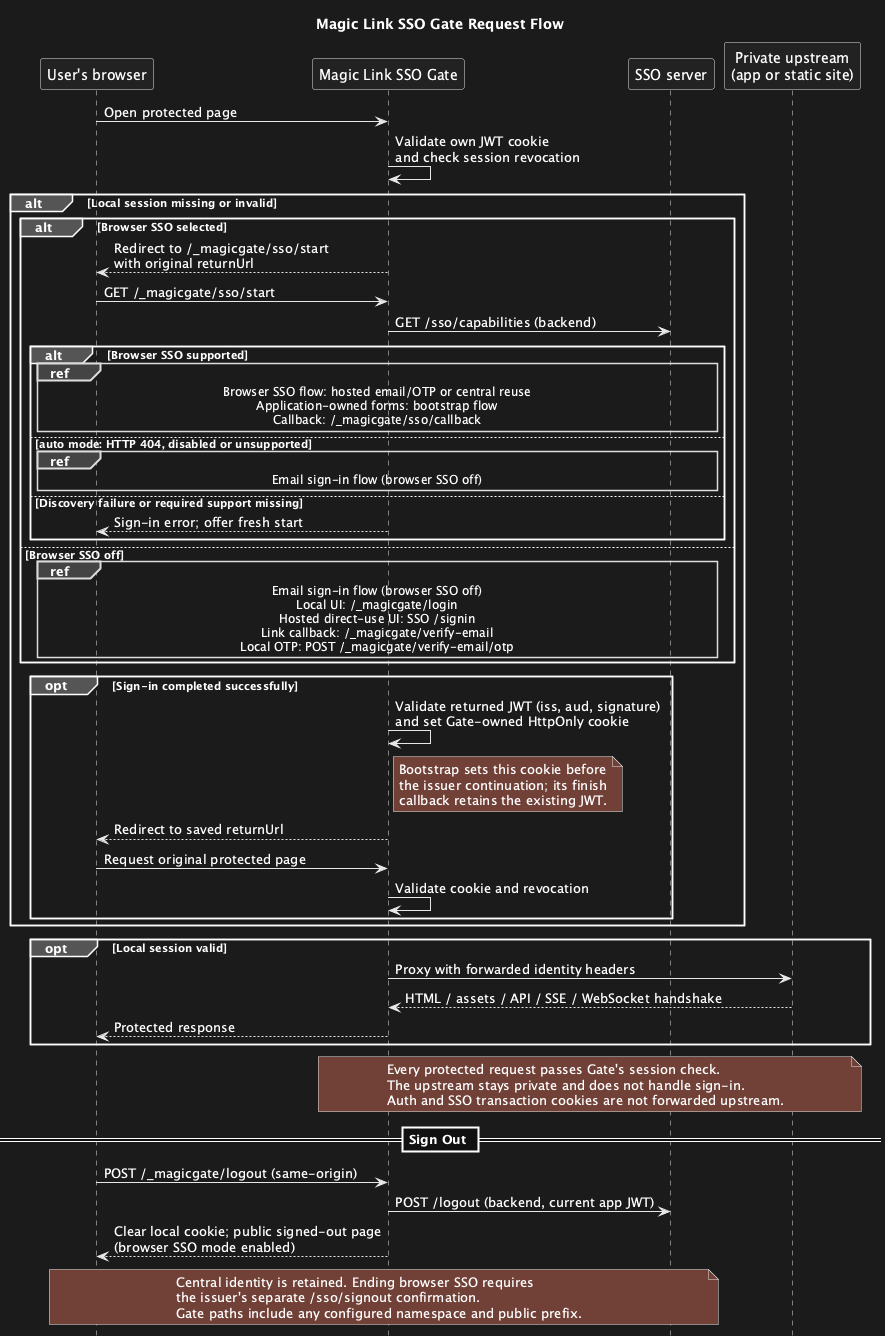

The diagram above was rendered by PlantUML. Its source (embedded in the PNG):
@startuml MagicLinkSSO-Gate-Flow

title Magic Link SSO Gate Request Flow
hide footbox

participant "User's browser" as Browser
participant "Magic Link SSO Gate" as Gate
participant "SSO server" as SSO
participant "Private upstream\n(app or static site)" as Upstream

Browser -> Gate: Open protected page
Gate -> Gate: Validate own JWT cookie\nand check session revocation

alt Local session missing or invalid
    alt Browser SSO selected
        Gate --> Browser: Redirect to /_magicgate/sso/start\nwith original returnUrl
        Browser -> Gate: GET /_magicgate/sso/start
        Gate -> SSO: GET /sso/capabilities (backend)
        alt Browser SSO supported
            ref over Browser, SSO
                Browser SSO flow: hosted email/OTP or central reuse
                Application-owned forms: bootstrap flow
                Callback: /_magicgate/sso/callback
            end ref
        else auto mode: HTTP 404, disabled or unsupported
            ref over Browser, SSO: Email sign-in flow (browser SSO off)
        else Discovery failure or required support missing
            Gate --> Browser: Sign-in error; offer fresh start
        end
    else Browser SSO off
        ref over Browser, SSO
            Email sign-in flow (browser SSO off)
            Local UI: /_magicgate/login
            Hosted direct-use UI: SSO /signin
            Link callback: /_magicgate/verify-email
            Local OTP: POST /_magicgate/verify-email/otp
        end ref
    end

    opt Sign-in completed successfully
        Gate -> Gate: Validate returned JWT (iss, aud, signature)\nand set Gate-owned HttpOnly cookie
        note right of Gate
            Bootstrap sets this cookie before
            the issuer continuation; its finish
            callback retains the existing JWT.
        end note
        Gate --> Browser: Redirect to saved returnUrl
        Browser -> Gate: Request original protected page
        Gate -> Gate: Validate cookie and revocation
    end
end

opt Local session valid
    Gate -> Upstream: Proxy with forwarded identity headers
    Upstream --> Gate: HTML / assets / API / SSE / WebSocket handshake
    Gate --> Browser: Protected response
end

note over Gate, Upstream
Every protected request passes Gate's session check.
The upstream stays private and does not handle sign-in.
Auth and SSO transaction cookies are not forwarded upstream.
end note

== Sign Out ==

Browser -> Gate: POST /_magicgate/logout (same-origin)
Gate -> SSO: POST /logout (backend, current app JWT)
Gate --> Browser: Clear local cookie; public signed-out page\n(browser SSO mode enabled)
note over Browser, SSO
Central identity is retained. Ending browser SSO requires
the issuer's separate /sso/signout confirmation.
Gate paths include any configured namespace and public prefix.
end note

@enduml